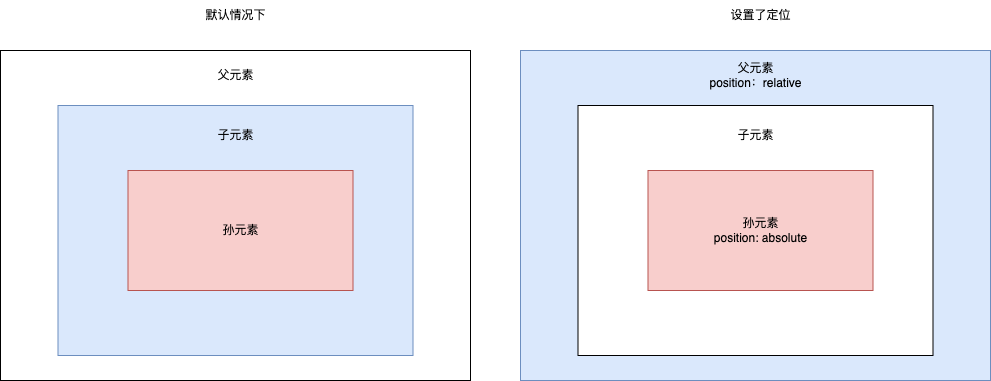

The diagram above was exported from draw.io. Its source (the exported page's mxGraphModel, read from the mxfile embedded in the PNG):
<mxGraphModel dx="954" dy="591" grid="1" gridSize="10" guides="1" tooltips="1" connect="1" arrows="1" fold="1" page="1" pageScale="1" pageWidth="827" pageHeight="1169" math="0" shadow="0">
  <root>
    <mxCell id="0" />
    <mxCell id="1" parent="0" />
    <mxCell id="_WjVU_w0bc1CZb4ZsjUv-1" value="" style="rounded=0;whiteSpace=wrap;html=1;" vertex="1" parent="1">
      <mxGeometry x="160" y="140" width="470" height="330" as="geometry" />
    </mxCell>
    <mxCell id="_WjVU_w0bc1CZb4ZsjUv-2" value="父元素" style="text;strokeColor=none;align=center;fillColor=none;html=1;verticalAlign=middle;whiteSpace=wrap;rounded=0;" vertex="1" parent="1">
      <mxGeometry x="337.5" y="150" width="115" height="30" as="geometry" />
    </mxCell>
    <mxCell id="_WjVU_w0bc1CZb4ZsjUv-3" value="" style="whiteSpace=wrap;html=1;fillColor=#dae8fc;strokeColor=#6c8ebf;" vertex="1" parent="1">
      <mxGeometry x="217.5" y="195" width="355" height="250" as="geometry" />
    </mxCell>
    <mxCell id="_WjVU_w0bc1CZb4ZsjUv-4" value="子元素" style="text;strokeColor=none;align=center;fillColor=none;html=1;verticalAlign=middle;whiteSpace=wrap;rounded=0;" vertex="1" parent="1">
      <mxGeometry x="342.5" y="210" width="105" height="30" as="geometry" />
    </mxCell>
    <mxCell id="_WjVU_w0bc1CZb4ZsjUv-5" value="孙元素" style="whiteSpace=wrap;html=1;fillColor=#f8cecc;strokeColor=#b85450;" vertex="1" parent="1">
      <mxGeometry x="287.5" y="260" width="225" height="120" as="geometry" />
    </mxCell>
    <mxCell id="_WjVU_w0bc1CZb4ZsjUv-6" value="" style="rounded=0;whiteSpace=wrap;html=1;fillColor=#dae8fc;strokeColor=#6c8ebf;" vertex="1" parent="1">
      <mxGeometry x="680" y="140" width="470" height="330" as="geometry" />
    </mxCell>
    <mxCell id="_WjVU_w0bc1CZb4ZsjUv-7" value="父元素&lt;br&gt;position：relative" style="text;strokeColor=none;align=center;fillColor=none;html=1;verticalAlign=middle;whiteSpace=wrap;rounded=0;" vertex="1" parent="1">
      <mxGeometry x="857.5" y="150" width="115" height="30" as="geometry" />
    </mxCell>
    <mxCell id="_WjVU_w0bc1CZb4ZsjUv-8" value="" style="whiteSpace=wrap;html=1;" vertex="1" parent="1">
      <mxGeometry x="737.5" y="195" width="355" height="250" as="geometry" />
    </mxCell>
    <mxCell id="_WjVU_w0bc1CZb4ZsjUv-9" value="子元素" style="text;strokeColor=none;align=center;fillColor=none;html=1;verticalAlign=middle;whiteSpace=wrap;rounded=0;" vertex="1" parent="1">
      <mxGeometry x="862.5" y="210" width="105" height="30" as="geometry" />
    </mxCell>
    <mxCell id="_WjVU_w0bc1CZb4ZsjUv-10" value="孙元素&lt;br&gt;position: absolute" style="whiteSpace=wrap;html=1;fillColor=#f8cecc;strokeColor=#b85450;" vertex="1" parent="1">
      <mxGeometry x="807.5" y="260" width="225" height="120" as="geometry" />
    </mxCell>
    <mxCell id="_WjVU_w0bc1CZb4ZsjUv-11" value="默认情况下" style="text;strokeColor=none;align=center;fillColor=none;html=1;verticalAlign=middle;whiteSpace=wrap;rounded=0;" vertex="1" parent="1">
      <mxGeometry x="337.5" y="90" width="115" height="30" as="geometry" />
    </mxCell>
    <mxCell id="_WjVU_w0bc1CZb4ZsjUv-12" value="设置了定位" style="text;strokeColor=none;align=center;fillColor=none;html=1;verticalAlign=middle;whiteSpace=wrap;rounded=0;" vertex="1" parent="1">
      <mxGeometry x="862.5" y="90" width="115" height="30" as="geometry" />
    </mxCell>
  </root>
</mxGraphModel>